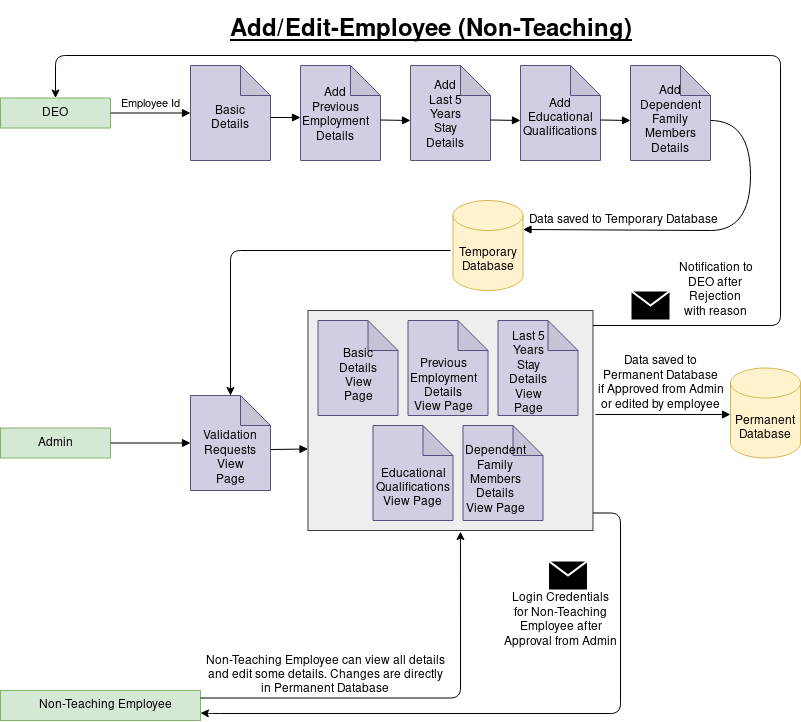

The diagram above was exported from draw.io. Its source (the exported page's mxGraphModel, read from the mxfile embedded in the PNG):
<mxGraphModel dx="868" dy="436" grid="1" gridSize="10" guides="1" tooltips="1" connect="1" arrows="1" fold="1" page="1" pageScale="1" pageWidth="850" pageHeight="1100" math="0" shadow="0">
  <root>
    <mxCell id="0" />
    <mxCell id="1" parent="0" />
    <mxCell id="qHmAuFZFrkdY3n2Dm79u-3" value="" style="rounded=0;whiteSpace=wrap;html=1;fillColor=#d5e8d4;strokeColor=#82b366;" vertex="1" parent="1">
      <mxGeometry x="40" y="112.5" width="110" height="30" as="geometry" />
    </mxCell>
    <mxCell id="qHmAuFZFrkdY3n2Dm79u-4" value="DEO" style="text;html=1;strokeColor=none;fillColor=none;align=center;verticalAlign=middle;whiteSpace=wrap;rounded=0;" vertex="1" parent="1">
      <mxGeometry x="70" y="112.5" width="50" height="30" as="geometry" />
    </mxCell>
    <mxCell id="qHmAuFZFrkdY3n2Dm79u-5" value="" style="rounded=0;whiteSpace=wrap;html=1;fillColor=#d5e8d4;strokeColor=#82b366;" vertex="1" parent="1">
      <mxGeometry x="40" y="442.5" width="110" height="30" as="geometry" />
    </mxCell>
    <mxCell id="qHmAuFZFrkdY3n2Dm79u-6" value="Admin" style="text;html=1;strokeColor=none;fillColor=none;align=center;verticalAlign=middle;whiteSpace=wrap;rounded=0;" vertex="1" parent="1">
      <mxGeometry x="70" y="442.5" width="50" height="30" as="geometry" />
    </mxCell>
    <mxCell id="qHmAuFZFrkdY3n2Dm79u-7" value="" style="rounded=0;whiteSpace=wrap;html=1;fillColor=#d5e8d4;strokeColor=#82b366;" vertex="1" parent="1">
      <mxGeometry x="40" y="705" width="200" height="30" as="geometry" />
    </mxCell>
    <mxCell id="qHmAuFZFrkdY3n2Dm79u-8" value="Non-Teaching Employee" style="text;html=1;strokeColor=none;fillColor=none;align=center;verticalAlign=middle;whiteSpace=wrap;rounded=0;" vertex="1" parent="1">
      <mxGeometry x="70" y="705" width="150" height="30" as="geometry" />
    </mxCell>
    <mxCell id="qHmAuFZFrkdY3n2Dm79u-9" value="" style="shape=cylinder3;whiteSpace=wrap;html=1;boundedLbl=1;backgroundOutline=1;size=15;fillColor=#fff2cc;strokeColor=#d6b656;" vertex="1" parent="1">
      <mxGeometry x="492.5" y="215" width="70" height="90" as="geometry" />
    </mxCell>
    <mxCell id="qHmAuFZFrkdY3n2Dm79u-10" value="&lt;div&gt;Temporary&lt;/div&gt;&lt;div&gt;Database&lt;br&gt;&lt;/div&gt;" style="text;html=1;strokeColor=none;fillColor=none;align=center;verticalAlign=middle;whiteSpace=wrap;rounded=0;" vertex="1" parent="1">
      <mxGeometry x="507.5" y="265" width="40" height="20" as="geometry" />
    </mxCell>
    <mxCell id="qHmAuFZFrkdY3n2Dm79u-11" value="" style="shape=cylinder3;whiteSpace=wrap;html=1;boundedLbl=1;backgroundOutline=1;size=15;fillColor=#fff2cc;strokeColor=#d6b656;" vertex="1" parent="1">
      <mxGeometry x="770" y="382.5" width="70" height="90" as="geometry" />
    </mxCell>
    <mxCell id="qHmAuFZFrkdY3n2Dm79u-12" value="&lt;div&gt;Permanent&lt;/div&gt;&lt;div&gt;Database&lt;br&gt;&lt;/div&gt;" style="text;html=1;strokeColor=none;fillColor=none;align=center;verticalAlign=middle;whiteSpace=wrap;rounded=0;" vertex="1" parent="1">
      <mxGeometry x="785" y="432.5" width="40" height="20" as="geometry" />
    </mxCell>
    <mxCell id="qHmAuFZFrkdY3n2Dm79u-13" value="" style="shape=note;whiteSpace=wrap;html=1;backgroundOutline=1;darkOpacity=0.05;fillColor=#d0cee2;strokeColor=#56517e;" vertex="1" parent="1">
      <mxGeometry x="230" y="80" width="80" height="95" as="geometry" />
    </mxCell>
    <mxCell id="qHmAuFZFrkdY3n2Dm79u-14" value="Basic Details" style="text;html=1;strokeColor=none;fillColor=none;align=center;verticalAlign=middle;whiteSpace=wrap;rounded=0;" vertex="1" parent="1">
      <mxGeometry x="250" y="122.5" width="40" height="20" as="geometry" />
    </mxCell>
    <mxCell id="qHmAuFZFrkdY3n2Dm79u-15" value="" style="shape=note;whiteSpace=wrap;html=1;backgroundOutline=1;darkOpacity=0.05;fillColor=#d0cee2;strokeColor=#56517e;" vertex="1" parent="1">
      <mxGeometry x="340" y="80" width="80" height="95" as="geometry" />
    </mxCell>
    <mxCell id="qHmAuFZFrkdY3n2Dm79u-16" value="Add Previous Employment Details" style="text;html=1;strokeColor=none;fillColor=none;align=center;verticalAlign=middle;whiteSpace=wrap;rounded=0;" vertex="1" parent="1">
      <mxGeometry x="355" y="120" width="40" height="20" as="geometry" />
    </mxCell>
    <mxCell id="qHmAuFZFrkdY3n2Dm79u-17" value="" style="shape=note;whiteSpace=wrap;html=1;backgroundOutline=1;darkOpacity=0.05;fillColor=#d0cee2;strokeColor=#56517e;" vertex="1" parent="1">
      <mxGeometry x="450" y="80" width="80" height="95" as="geometry" />
    </mxCell>
    <mxCell id="qHmAuFZFrkdY3n2Dm79u-18" value="Add Last 5 Years Stay Details" style="text;html=1;strokeColor=none;fillColor=none;align=center;verticalAlign=middle;whiteSpace=wrap;rounded=0;" vertex="1" parent="1">
      <mxGeometry x="465" y="120" width="40" height="20" as="geometry" />
    </mxCell>
    <mxCell id="qHmAuFZFrkdY3n2Dm79u-19" value="" style="shape=note;whiteSpace=wrap;html=1;backgroundOutline=1;darkOpacity=0.05;fillColor=#d0cee2;strokeColor=#56517e;" vertex="1" parent="1">
      <mxGeometry x="560" y="80" width="80" height="95" as="geometry" />
    </mxCell>
    <mxCell id="qHmAuFZFrkdY3n2Dm79u-20" value="Add Educational Qualifications" style="text;html=1;strokeColor=none;fillColor=none;align=center;verticalAlign=middle;whiteSpace=wrap;rounded=0;" vertex="1" parent="1">
      <mxGeometry x="580" y="122.5" width="40" height="20" as="geometry" />
    </mxCell>
    <mxCell id="qHmAuFZFrkdY3n2Dm79u-21" value="" style="shape=note;whiteSpace=wrap;html=1;backgroundOutline=1;darkOpacity=0.05;fillColor=#d0cee2;strokeColor=#56517e;" vertex="1" parent="1">
      <mxGeometry x="670" y="80" width="80" height="95" as="geometry" />
    </mxCell>
    <mxCell id="qHmAuFZFrkdY3n2Dm79u-22" value="Add Dependent Family Members Details" style="text;html=1;strokeColor=none;fillColor=none;align=center;verticalAlign=middle;whiteSpace=wrap;rounded=0;" vertex="1" parent="1">
      <mxGeometry x="690" y="125" width="40" height="20" as="geometry" />
    </mxCell>
    <mxCell id="qHmAuFZFrkdY3n2Dm79u-23" value="Employee Id" style="html=1;verticalAlign=bottom;endArrow=block;entryX=0;entryY=0.5;entryDx=0;entryDy=0;entryPerimeter=0;exitX=1;exitY=0.5;exitDx=0;exitDy=0;" edge="1" parent="1" source="qHmAuFZFrkdY3n2Dm79u-3" target="qHmAuFZFrkdY3n2Dm79u-13">
      <mxGeometry width="80" relative="1" as="geometry">
        <mxPoint x="130" y="125" as="sourcePoint" />
        <mxPoint x="220" y="128" as="targetPoint" />
      </mxGeometry>
    </mxCell>
    <mxCell id="qHmAuFZFrkdY3n2Dm79u-24" value="" style="html=1;verticalAlign=bottom;endArrow=block;" edge="1" parent="1">
      <mxGeometry width="80" relative="1" as="geometry">
        <mxPoint x="310" y="132" as="sourcePoint" />
        <mxPoint x="340" y="132" as="targetPoint" />
      </mxGeometry>
    </mxCell>
    <mxCell id="qHmAuFZFrkdY3n2Dm79u-26" value="" style="html=1;verticalAlign=bottom;endArrow=block;" edge="1" parent="1">
      <mxGeometry width="80" relative="1" as="geometry">
        <mxPoint x="420" y="134.5" as="sourcePoint" />
        <mxPoint x="450" y="135" as="targetPoint" />
      </mxGeometry>
    </mxCell>
    <mxCell id="qHmAuFZFrkdY3n2Dm79u-27" value="" style="html=1;verticalAlign=bottom;endArrow=block;" edge="1" parent="1">
      <mxGeometry width="80" relative="1" as="geometry">
        <mxPoint x="530" y="134.5" as="sourcePoint" />
        <mxPoint x="560" y="135" as="targetPoint" />
      </mxGeometry>
    </mxCell>
    <mxCell id="qHmAuFZFrkdY3n2Dm79u-28" value="" style="html=1;verticalAlign=bottom;endArrow=block;" edge="1" parent="1">
      <mxGeometry width="80" relative="1" as="geometry">
        <mxPoint x="640" y="134.5" as="sourcePoint" />
        <mxPoint x="670" y="135" as="targetPoint" />
      </mxGeometry>
    </mxCell>
    <mxCell id="qHmAuFZFrkdY3n2Dm79u-30" value="" style="shape=requiredInterface;html=1;verticalLabelPosition=bottom;" vertex="1" parent="1">
      <mxGeometry x="750" y="135" width="40" height="110" as="geometry" />
    </mxCell>
    <mxCell id="qHmAuFZFrkdY3n2Dm79u-31" value="" style="html=1;verticalAlign=bottom;endArrow=block;" edge="1" parent="1">
      <mxGeometry width="80" relative="1" as="geometry">
        <mxPoint x="750" y="245" as="sourcePoint" />
        <mxPoint x="562.5" y="244" as="targetPoint" />
      </mxGeometry>
    </mxCell>
    <mxCell id="qHmAuFZFrkdY3n2Dm79u-32" value="Data saved to Temporary Database" style="text;html=1;align=center;verticalAlign=middle;resizable=0;points=[];autosize=1;" vertex="1" parent="1">
      <mxGeometry x="562.5" y="225" width="200" height="20" as="geometry" />
    </mxCell>
    <mxCell id="qHmAuFZFrkdY3n2Dm79u-34" value="" style="shape=note;whiteSpace=wrap;html=1;backgroundOutline=1;darkOpacity=0.05;fillColor=#d0cee2;strokeColor=#56517e;" vertex="1" parent="1">
      <mxGeometry x="230" y="410" width="80" height="95" as="geometry" />
    </mxCell>
    <mxCell id="qHmAuFZFrkdY3n2Dm79u-35" value="&lt;div&gt;Validation Requests&lt;/div&gt;&lt;div&gt;View Page&lt;/div&gt;" style="text;html=1;strokeColor=none;fillColor=none;align=center;verticalAlign=middle;whiteSpace=wrap;rounded=0;" vertex="1" parent="1">
      <mxGeometry x="250" y="462.5" width="40" height="20" as="geometry" />
    </mxCell>
    <mxCell id="qHmAuFZFrkdY3n2Dm79u-50" value="" style="rounded=0;whiteSpace=wrap;html=1;fillColor=#eeeeee;strokeColor=#36393d;" vertex="1" parent="1">
      <mxGeometry x="347.5" y="325" width="285" height="220" as="geometry" />
    </mxCell>
    <mxCell id="qHmAuFZFrkdY3n2Dm79u-51" value="" style="shape=note;whiteSpace=wrap;html=1;backgroundOutline=1;darkOpacity=0.05;fillColor=#d0cee2;strokeColor=#56517e;" vertex="1" parent="1">
      <mxGeometry x="537.5" y="335" width="80" height="95" as="geometry" />
    </mxCell>
    <mxCell id="qHmAuFZFrkdY3n2Dm79u-52" value="Last 5 Years Stay Details View Page" style="text;html=1;strokeColor=none;fillColor=none;align=center;verticalAlign=middle;whiteSpace=wrap;rounded=0;" vertex="1" parent="1">
      <mxGeometry x="547.5" y="377.5" width="40" height="20" as="geometry" />
    </mxCell>
    <mxCell id="qHmAuFZFrkdY3n2Dm79u-53" value="" style="shape=note;whiteSpace=wrap;html=1;backgroundOutline=1;darkOpacity=0.05;fillColor=#d0cee2;strokeColor=#56517e;" vertex="1" parent="1">
      <mxGeometry x="447.5" y="335" width="80" height="95" as="geometry" />
    </mxCell>
    <mxCell id="qHmAuFZFrkdY3n2Dm79u-54" value="&lt;div&gt;Previous Employment Details View Page&lt;/div&gt;&lt;div&gt;&lt;br&gt;&lt;/div&gt;" style="text;html=1;strokeColor=none;fillColor=none;align=center;verticalAlign=middle;whiteSpace=wrap;rounded=0;" vertex="1" parent="1">
      <mxGeometry x="462.5" y="397.5" width="40" height="20" as="geometry" />
    </mxCell>
    <mxCell id="qHmAuFZFrkdY3n2Dm79u-55" value="" style="shape=note;whiteSpace=wrap;html=1;backgroundOutline=1;darkOpacity=0.05;fillColor=#d0cee2;strokeColor=#56517e;" vertex="1" parent="1">
      <mxGeometry x="357.5" y="335" width="80" height="95" as="geometry" />
    </mxCell>
    <mxCell id="qHmAuFZFrkdY3n2Dm79u-56" value="&lt;div&gt;Basic Details View Page&lt;/div&gt;&lt;div&gt;&lt;br&gt;&lt;/div&gt;" style="text;html=1;strokeColor=none;fillColor=none;align=center;verticalAlign=middle;whiteSpace=wrap;rounded=0;" vertex="1" parent="1">
      <mxGeometry x="377.5" y="387.5" width="40" height="20" as="geometry" />
    </mxCell>
    <mxCell id="qHmAuFZFrkdY3n2Dm79u-57" value="" style="shape=note;whiteSpace=wrap;html=1;backgroundOutline=1;darkOpacity=0.05;fillColor=#d0cee2;strokeColor=#56517e;" vertex="1" parent="1">
      <mxGeometry x="412.5" y="440" width="80" height="95" as="geometry" />
    </mxCell>
    <mxCell id="qHmAuFZFrkdY3n2Dm79u-58" value="&lt;div&gt;Educational Qualifications View Page&lt;br&gt;&lt;/div&gt;" style="text;html=1;strokeColor=none;fillColor=none;align=center;verticalAlign=middle;whiteSpace=wrap;rounded=0;" vertex="1" parent="1">
      <mxGeometry x="432.5" y="492.5" width="40" height="20" as="geometry" />
    </mxCell>
    <mxCell id="qHmAuFZFrkdY3n2Dm79u-59" value="" style="shape=note;whiteSpace=wrap;html=1;backgroundOutline=1;darkOpacity=0.05;fillColor=#d0cee2;strokeColor=#56517e;" vertex="1" parent="1">
      <mxGeometry x="502.5" y="440" width="80" height="95" as="geometry" />
    </mxCell>
    <mxCell id="qHmAuFZFrkdY3n2Dm79u-60" value="Dependent Family Members Details View Page" style="text;html=1;strokeColor=none;fillColor=none;align=center;verticalAlign=middle;whiteSpace=wrap;rounded=0;" vertex="1" parent="1">
      <mxGeometry x="515" y="485" width="40" height="20" as="geometry" />
    </mxCell>
    <mxCell id="qHmAuFZFrkdY3n2Dm79u-67" value="" style="edgeStyle=segmentEdgeStyle;endArrow=classic;html=1;entryX=0.5;entryY=0;entryDx=0;entryDy=0;entryPerimeter=0;" edge="1" parent="1" target="qHmAuFZFrkdY3n2Dm79u-34">
      <mxGeometry width="50" height="50" relative="1" as="geometry">
        <mxPoint x="490" y="265" as="sourcePoint" />
        <mxPoint x="410" y="215" as="targetPoint" />
        <Array as="points">
          <mxPoint x="270" y="265" />
        </Array>
      </mxGeometry>
    </mxCell>
    <mxCell id="qHmAuFZFrkdY3n2Dm79u-69" value="" style="html=1;verticalAlign=bottom;endArrow=block;" edge="1" parent="1">
      <mxGeometry width="80" relative="1" as="geometry">
        <mxPoint x="310" y="464" as="sourcePoint" />
        <mxPoint x="347.5" y="463.5" as="targetPoint" />
      </mxGeometry>
    </mxCell>
    <mxCell id="qHmAuFZFrkdY3n2Dm79u-73" value="" style="shape=message;whiteSpace=wrap;html=1;outlineConnect=0;fillColor=#000000;strokeColor=#ffffff;strokeWidth=2;" vertex="1" parent="1">
      <mxGeometry x="587.5" y="575" width="40" height="30" as="geometry" />
    </mxCell>
    <mxCell id="qHmAuFZFrkdY3n2Dm79u-74" value="" style="html=1;verticalAlign=bottom;endArrow=block;entryX=0;entryY=0.5;entryDx=0;entryDy=0;entryPerimeter=0;exitX=1;exitY=0.5;exitDx=0;exitDy=0;" edge="1" parent="1" source="qHmAuFZFrkdY3n2Dm79u-5" target="qHmAuFZFrkdY3n2Dm79u-34">
      <mxGeometry width="80" relative="1" as="geometry">
        <mxPoint x="150" y="462.5" as="sourcePoint" />
        <mxPoint x="200" y="462.5" as="targetPoint" />
      </mxGeometry>
    </mxCell>
    <mxCell id="qHmAuFZFrkdY3n2Dm79u-75" value="&lt;div&gt;Notification to &lt;br&gt;&lt;/div&gt;&lt;div&gt;DEO after &lt;br&gt;&lt;/div&gt;&lt;div&gt;Rejection &lt;br&gt;&lt;/div&gt;&lt;div&gt;with reason&lt;/div&gt;" style="text;html=1;align=center;verticalAlign=middle;resizable=0;points=[];autosize=1;rotation=0;" vertex="1" parent="1">
      <mxGeometry x="710" y="275" width="90" height="60" as="geometry" />
    </mxCell>
    <mxCell id="qHmAuFZFrkdY3n2Dm79u-79" value="&lt;div&gt;Login Credentials&lt;/div&gt;&lt;div&gt;for Non-Teaching&lt;/div&gt;&lt;div&gt;Employee after&lt;/div&gt;&lt;div&gt;Approval from Admin&lt;br&gt;&lt;/div&gt;" style="text;html=1;align=center;verticalAlign=middle;resizable=0;points=[];autosize=1;" vertex="1" parent="1">
      <mxGeometry x="535" y="605" width="130" height="60" as="geometry" />
    </mxCell>
    <mxCell id="qHmAuFZFrkdY3n2Dm79u-80" value="" style="edgeStyle=segmentEdgeStyle;endArrow=classic;html=1;entryX=0.535;entryY=1.005;entryDx=0;entryDy=0;entryPerimeter=0;exitX=1;exitY=0.25;exitDx=0;exitDy=0;" edge="1" parent="1" source="qHmAuFZFrkdY3n2Dm79u-7" target="qHmAuFZFrkdY3n2Dm79u-50">
      <mxGeometry width="50" height="50" relative="1" as="geometry">
        <mxPoint x="240" y="725" as="sourcePoint" />
        <mxPoint x="290" y="675" as="targetPoint" />
      </mxGeometry>
    </mxCell>
    <mxCell id="qHmAuFZFrkdY3n2Dm79u-81" value="" style="html=1;verticalAlign=bottom;endArrow=block;entryX=0;entryY=0.5;entryDx=0;entryDy=0;entryPerimeter=0;" edge="1" parent="1">
      <mxGeometry width="80" relative="1" as="geometry">
        <mxPoint x="635" y="429" as="sourcePoint" />
        <mxPoint x="770" y="429" as="targetPoint" />
      </mxGeometry>
    </mxCell>
    <mxCell id="qHmAuFZFrkdY3n2Dm79u-82" value="&lt;div&gt;Non-Teaching Employee can view all details&lt;/div&gt;&lt;div&gt;and edit some details. Changes are directly &lt;br&gt;&lt;/div&gt;&lt;div&gt;in Permanent Database&lt;br&gt;&lt;/div&gt;" style="text;html=1;align=center;verticalAlign=middle;resizable=0;points=[];autosize=1;" vertex="1" parent="1">
      <mxGeometry x="240" y="665" width="250" height="50" as="geometry" />
    </mxCell>
    <mxCell id="qHmAuFZFrkdY3n2Dm79u-83" value="&lt;div&gt;Data saved to &lt;br&gt;&lt;/div&gt;&lt;div&gt;Permanent Database&lt;/div&gt;&lt;div&gt;if Approved from Admin&lt;/div&gt;&lt;div&gt;or edited by employee&lt;br&gt;&lt;/div&gt;" style="text;html=1;align=center;verticalAlign=middle;resizable=0;points=[];autosize=1;" vertex="1" parent="1">
      <mxGeometry x="630" y="367.5" width="140" height="60" as="geometry" />
    </mxCell>
    <mxCell id="qHmAuFZFrkdY3n2Dm79u-84" value="&lt;h1&gt;&lt;u&gt;Add/Edit-Employee (Non-Teaching)&lt;/u&gt;&lt;br&gt;&lt;/h1&gt;" style="text;html=1;align=center;verticalAlign=middle;resizable=0;points=[];autosize=1;" vertex="1" parent="1">
      <mxGeometry x="260" y="20" width="420" height="50" as="geometry" />
    </mxCell>
    <mxCell id="qHmAuFZFrkdY3n2Dm79u-85" value="" style="edgeStyle=segmentEdgeStyle;endArrow=classic;html=1;entryX=1;entryY=0.75;entryDx=0;entryDy=0;" edge="1" parent="1" target="qHmAuFZFrkdY3n2Dm79u-7">
      <mxGeometry width="50" height="50" relative="1" as="geometry">
        <mxPoint x="632.5" y="527.5" as="sourcePoint" />
        <mxPoint x="670" y="730" as="targetPoint" />
        <Array as="points">
          <mxPoint x="660" y="528" />
          <mxPoint x="660" y="728" />
          <mxPoint x="250" y="728" />
        </Array>
      </mxGeometry>
    </mxCell>
    <mxCell id="qHmAuFZFrkdY3n2Dm79u-87" value="" style="edgeStyle=segmentEdgeStyle;endArrow=classic;html=1;entryX=0.5;entryY=0;entryDx=0;entryDy=0;" edge="1" parent="1" target="qHmAuFZFrkdY3n2Dm79u-4">
      <mxGeometry width="50" height="50" relative="1" as="geometry">
        <mxPoint x="632.5" y="340" as="sourcePoint" />
        <mxPoint x="100" y="70" as="targetPoint" />
        <Array as="points">
          <mxPoint x="820" y="340" />
          <mxPoint x="820" y="70" />
          <mxPoint x="95" y="70" />
        </Array>
      </mxGeometry>
    </mxCell>
    <mxCell id="qHmAuFZFrkdY3n2Dm79u-88" value="" style="shape=message;whiteSpace=wrap;html=1;outlineConnect=0;fillColor=#000000;strokeColor=#ffffff;strokeWidth=2;" vertex="1" parent="1">
      <mxGeometry x="670" y="305" width="40" height="30" as="geometry" />
    </mxCell>
  </root>
</mxGraphModel>